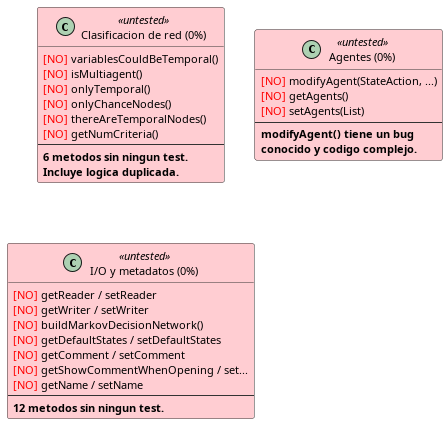

The diagram above was rendered by PlantUML. Its source (embedded in the PNG):
@startuml cobertura-clasificacion-agentes-io
skinparam shadowing false
skinparam defaultFontSize 11
skinparam classFontSize 11
skinparam nodesep 30

skinparam class {
  BackgroundColor<<tested>> #C8E6C9
  BackgroundColor<<partial>> #FFF9C4
  BackgroundColor<<untested>> #FFCDD2
  BorderColor #333333
}

class "Clasificacion de red (0%)" as Classif <<untested>> {
  <color:red>[NO]</color> variablesCouldBeTemporal()
  <color:red>[NO]</color> isMultiagent()
  <color:red>[NO]</color> onlyTemporal()
  <color:red>[NO]</color> onlyChanceNodes()
  <color:red>[NO]</color> thereAreTemporalNodes()
  <color:red>[NO]</color> getNumCriteria()
  --
  <b>6 metodos sin ningun test.</b>
  <b>Incluye logica duplicada.</b>
}

class "Agentes (0%)" as Agents <<untested>> {
  <color:red>[NO]</color> modifyAgent(StateAction, ...)
  <color:red>[NO]</color> getAgents()
  <color:red>[NO]</color> setAgents(List)
  --
  <b>modifyAgent() tiene un bug</b>
  <b>conocido y codigo complejo.</b>
}

class "I/O y metadatos (0%)" as IO <<untested>> {
  <color:red>[NO]</color> getReader / setReader
  <color:red>[NO]</color> getWriter / setWriter
  <color:red>[NO]</color> buildMarkovDecisionNetwork()
  <color:red>[NO]</color> getDefaultStates / setDefaultStates
  <color:red>[NO]</color> getComment / setComment
  <color:red>[NO]</color> getShowCommentWhenOpening / set...
  <color:red>[NO]</color> getName / setName
  --
  <b>12 metodos sin ningun test.</b>
}

@enduml